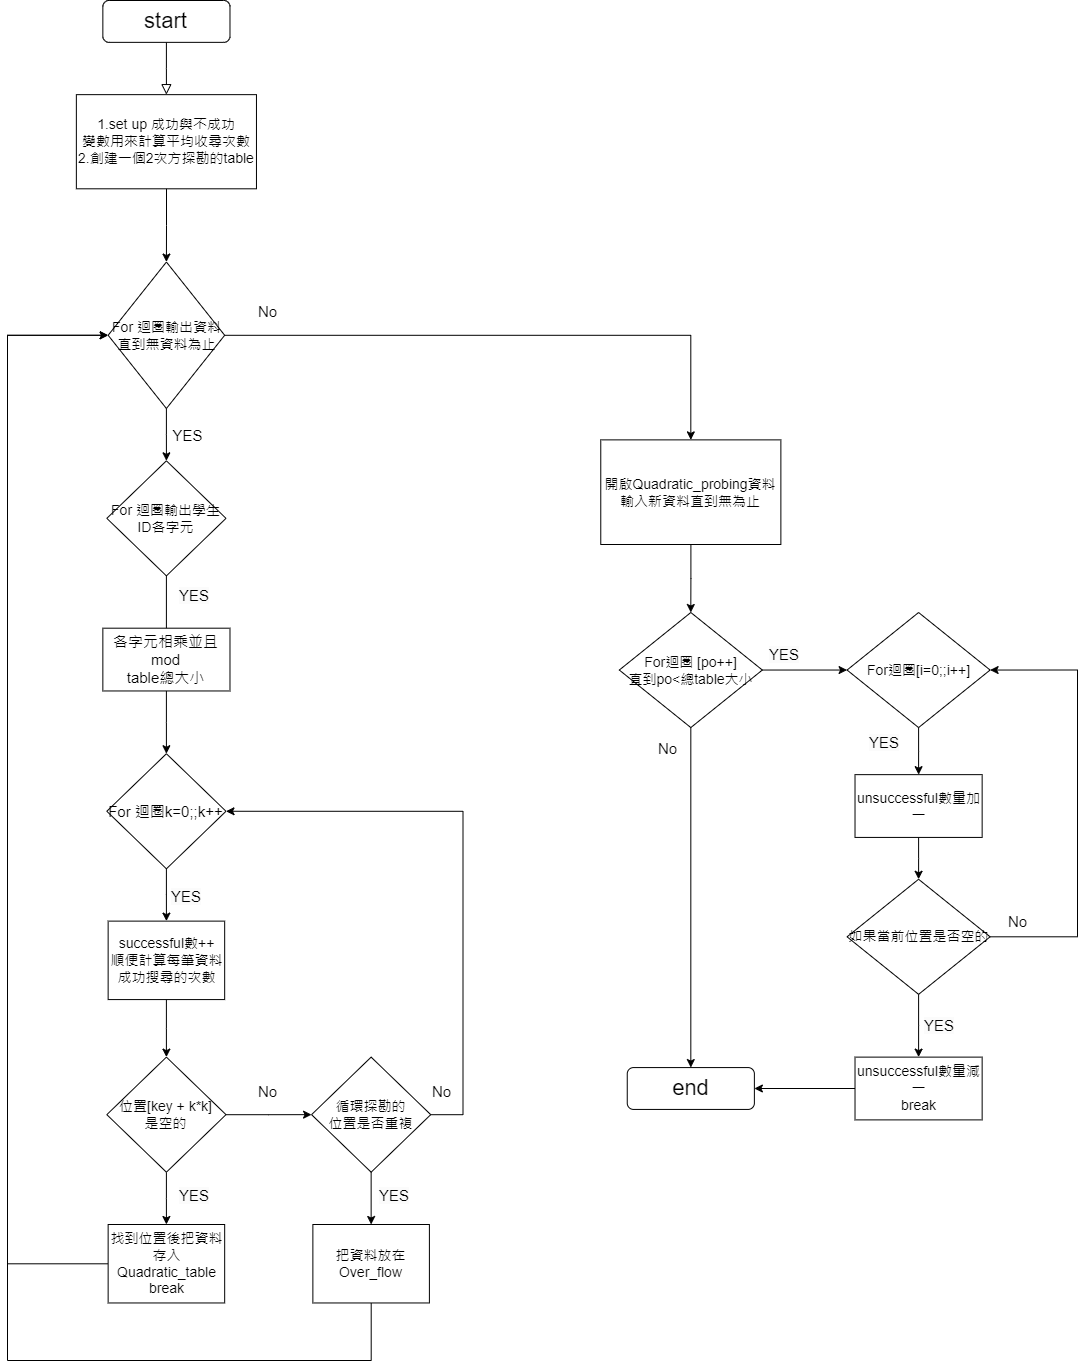

The diagram above was exported from draw.io. Its source (the exported page's mxGraphModel, read from the mxfile embedded in the PNG):
<mxGraphModel dx="1859" dy="522" grid="1" gridSize="10" guides="1" tooltips="1" connect="1" arrows="1" fold="1" page="1" pageScale="1" pageWidth="827" pageHeight="1169" math="0" shadow="0">
  <root>
    <mxCell id="WIyWlLk6GJQsqaUBKTNV-0" />
    <mxCell id="WIyWlLk6GJQsqaUBKTNV-1" parent="WIyWlLk6GJQsqaUBKTNV-0" />
    <mxCell id="ADbTayrC-Ze4ekN7dhju-61" value="" style="group" parent="WIyWlLk6GJQsqaUBKTNV-1" vertex="1" connectable="0">
      <mxGeometry y="80" width="1070" height="1360" as="geometry" />
    </mxCell>
    <mxCell id="WIyWlLk6GJQsqaUBKTNV-2" value="" style="rounded=0;html=1;jettySize=auto;orthogonalLoop=1;fontSize=11;endArrow=block;endFill=0;endSize=8;strokeWidth=1;shadow=0;labelBackgroundColor=none;edgeStyle=orthogonalEdgeStyle;" parent="ADbTayrC-Ze4ekN7dhju-61" source="WIyWlLk6GJQsqaUBKTNV-3" edge="1">
      <mxGeometry relative="1" as="geometry">
        <mxPoint x="158.9108910891089" y="94.15384615384616" as="targetPoint" />
      </mxGeometry>
    </mxCell>
    <mxCell id="WIyWlLk6GJQsqaUBKTNV-3" value="&lt;font style=&quot;font-size: 22px;&quot;&gt;start&lt;/font&gt;" style="rounded=1;whiteSpace=wrap;html=1;fontSize=12;glass=0;strokeWidth=1;shadow=0;" parent="ADbTayrC-Ze4ekN7dhju-61" vertex="1">
      <mxGeometry x="95.34653465346535" width="127.12871287128712" height="41.84615384615385" as="geometry" />
    </mxCell>
    <mxCell id="WIyWlLk6GJQsqaUBKTNV-11" value="&lt;font style=&quot;font-size: 22px;&quot;&gt;end&lt;/font&gt;" style="rounded=1;whiteSpace=wrap;html=1;fontSize=12;glass=0;strokeWidth=1;shadow=0;" parent="ADbTayrC-Ze4ekN7dhju-61" vertex="1">
      <mxGeometry x="619.7524752475248" y="1067.076923076923" width="127.12871287128712" height="41.84615384615385" as="geometry" />
    </mxCell>
    <mxCell id="ADbTayrC-Ze4ekN7dhju-0" value="&lt;font style=&quot;font-size: 14px;&quot;&gt;1.set up 成功與不成功&lt;br&gt;變數用來計算平均收尋次數&lt;br&gt;2.創建一個2次方探勘的table&lt;/font&gt;" style="rounded=0;whiteSpace=wrap;html=1;" parent="ADbTayrC-Ze4ekN7dhju-61" vertex="1">
      <mxGeometry x="68.86138613861387" y="94.15384615384616" width="180.0990099009901" height="94.15384615384616" as="geometry" />
    </mxCell>
    <mxCell id="ADbTayrC-Ze4ekN7dhju-4" value="&lt;font style=&quot;font-size: 14px;&quot;&gt;For 迴圈輸出資料&lt;br&gt;直到無資料為止&lt;/font&gt;" style="rhombus;whiteSpace=wrap;html=1;rounded=0;" parent="ADbTayrC-Ze4ekN7dhju-61" vertex="1">
      <mxGeometry x="100.64356435643563" y="261.5384615384616" width="116.53465346534654" height="146.46153846153848" as="geometry" />
    </mxCell>
    <mxCell id="ADbTayrC-Ze4ekN7dhju-9" style="edgeStyle=orthogonalEdgeStyle;rounded=0;orthogonalLoop=1;jettySize=auto;html=1;entryX=0.5;entryY=0;entryDx=0;entryDy=0;" parent="ADbTayrC-Ze4ekN7dhju-61" source="ADbTayrC-Ze4ekN7dhju-0" target="ADbTayrC-Ze4ekN7dhju-4" edge="1">
      <mxGeometry relative="1" as="geometry" />
    </mxCell>
    <mxCell id="ADbTayrC-Ze4ekN7dhju-8" value="&lt;font style=&quot;font-size: 14px;&quot;&gt;開啟Quadratic_probing資料&lt;br&gt;輸入新資料直到無為止&lt;/font&gt;" style="rounded=0;whiteSpace=wrap;html=1;" parent="ADbTayrC-Ze4ekN7dhju-61" vertex="1">
      <mxGeometry x="593.2673267326733" y="439.3846153846155" width="180.0990099009901" height="104.61538461538463" as="geometry" />
    </mxCell>
    <mxCell id="ADbTayrC-Ze4ekN7dhju-6" style="edgeStyle=orthogonalEdgeStyle;rounded=0;orthogonalLoop=1;jettySize=auto;html=1;entryX=0.5;entryY=0;entryDx=0;entryDy=0;" parent="ADbTayrC-Ze4ekN7dhju-61" source="ADbTayrC-Ze4ekN7dhju-4" target="ADbTayrC-Ze4ekN7dhju-8" edge="1">
      <mxGeometry relative="1" as="geometry">
        <mxPoint x="480.5465087890625" y="470.76923076923083" as="targetPoint" />
      </mxGeometry>
    </mxCell>
    <mxCell id="ADbTayrC-Ze4ekN7dhju-12" style="edgeStyle=orthogonalEdgeStyle;rounded=0;orthogonalLoop=1;jettySize=auto;html=1;" parent="ADbTayrC-Ze4ekN7dhju-61" source="ADbTayrC-Ze4ekN7dhju-10" edge="1">
      <mxGeometry relative="1" as="geometry">
        <mxPoint x="158.9108910891089" y="680.0000000000001" as="targetPoint" />
      </mxGeometry>
    </mxCell>
    <mxCell id="ADbTayrC-Ze4ekN7dhju-10" value="&lt;font style=&quot;font-size: 14px;&quot;&gt;For 迴圈輸出學生&lt;br&gt;ID各字元&lt;/font&gt;" style="rhombus;whiteSpace=wrap;html=1;rounded=0;" parent="ADbTayrC-Ze4ekN7dhju-61" vertex="1">
      <mxGeometry x="99.31930693069307" y="460.3076923076924" width="119.18316831683167" height="115.0769230769231" as="geometry" />
    </mxCell>
    <mxCell id="ADbTayrC-Ze4ekN7dhju-11" style="edgeStyle=orthogonalEdgeStyle;rounded=0;orthogonalLoop=1;jettySize=auto;html=1;entryX=0.5;entryY=0;entryDx=0;entryDy=0;" parent="ADbTayrC-Ze4ekN7dhju-61" source="ADbTayrC-Ze4ekN7dhju-4" target="ADbTayrC-Ze4ekN7dhju-10" edge="1">
      <mxGeometry relative="1" as="geometry" />
    </mxCell>
    <mxCell id="ADbTayrC-Ze4ekN7dhju-13" value="&lt;font style=&quot;font-size: 15px;&quot;&gt;各字元相乘並且mod&lt;br&gt;table總大小&lt;/font&gt;" style="rounded=0;whiteSpace=wrap;html=1;" parent="ADbTayrC-Ze4ekN7dhju-61" vertex="1">
      <mxGeometry x="95.34653465346535" y="627.6923076923077" width="127.12871287128712" height="62.76923076923079" as="geometry" />
    </mxCell>
    <mxCell id="ADbTayrC-Ze4ekN7dhju-16" value="&lt;font style=&quot;font-size: 15px;&quot;&gt;For 迴圈k=0;;k++&lt;/font&gt;" style="rhombus;whiteSpace=wrap;html=1;rounded=0;" parent="ADbTayrC-Ze4ekN7dhju-61" vertex="1">
      <mxGeometry x="99.31930693069307" y="753.2307692307693" width="119.18316831683167" height="115.0769230769231" as="geometry" />
    </mxCell>
    <mxCell id="ADbTayrC-Ze4ekN7dhju-15" value="" style="edgeStyle=orthogonalEdgeStyle;rounded=0;orthogonalLoop=1;jettySize=auto;html=1;entryX=0.5;entryY=0;entryDx=0;entryDy=0;" parent="ADbTayrC-Ze4ekN7dhju-61" source="ADbTayrC-Ze4ekN7dhju-13" target="ADbTayrC-Ze4ekN7dhju-16" edge="1">
      <mxGeometry relative="1" as="geometry">
        <mxPoint x="158.9108910891089" y="753.2307692307693" as="targetPoint" />
      </mxGeometry>
    </mxCell>
    <mxCell id="ADbTayrC-Ze4ekN7dhju-37" style="edgeStyle=orthogonalEdgeStyle;rounded=0;orthogonalLoop=1;jettySize=auto;html=1;entryX=0;entryY=0.5;entryDx=0;entryDy=0;" parent="ADbTayrC-Ze4ekN7dhju-61" source="ADbTayrC-Ze4ekN7dhju-20" target="ADbTayrC-Ze4ekN7dhju-4" edge="1">
      <mxGeometry relative="1" as="geometry">
        <Array as="points">
          <mxPoint y="1263.7538461538463" />
          <mxPoint y="334.7692307692308" />
        </Array>
      </mxGeometry>
    </mxCell>
    <mxCell id="ADbTayrC-Ze4ekN7dhju-20" value="&lt;font style=&quot;font-size: 14px;&quot;&gt;找到位置後把資料存入Quadratic_table&lt;br&gt;break&lt;/font&gt;" style="rounded=0;whiteSpace=wrap;html=1;" parent="ADbTayrC-Ze4ekN7dhju-61" vertex="1">
      <mxGeometry x="100.64356435643563" y="1224.0000000000002" width="116.53465346534654" height="78.46153846153847" as="geometry" />
    </mxCell>
    <mxCell id="ADbTayrC-Ze4ekN7dhju-28" style="edgeStyle=orthogonalEdgeStyle;rounded=0;orthogonalLoop=1;jettySize=auto;html=1;entryX=0.5;entryY=0;entryDx=0;entryDy=0;" parent="ADbTayrC-Ze4ekN7dhju-61" source="ADbTayrC-Ze4ekN7dhju-21" target="ADbTayrC-Ze4ekN7dhju-20" edge="1">
      <mxGeometry relative="1" as="geometry" />
    </mxCell>
    <mxCell id="ADbTayrC-Ze4ekN7dhju-21" value="&lt;font style=&quot;font-size: 14px;&quot;&gt;位置[key + k*k]&lt;br&gt;是空的&lt;/font&gt;" style="rhombus;whiteSpace=wrap;html=1;rounded=0;" parent="ADbTayrC-Ze4ekN7dhju-61" vertex="1">
      <mxGeometry x="99.31930693069307" y="1056.615384615385" width="119.18316831683167" height="115.0769230769231" as="geometry" />
    </mxCell>
    <mxCell id="ADbTayrC-Ze4ekN7dhju-25" style="edgeStyle=orthogonalEdgeStyle;rounded=0;orthogonalLoop=1;jettySize=auto;html=1;" parent="ADbTayrC-Ze4ekN7dhju-61" source="ADbTayrC-Ze4ekN7dhju-23" target="ADbTayrC-Ze4ekN7dhju-21" edge="1">
      <mxGeometry relative="1" as="geometry" />
    </mxCell>
    <mxCell id="ADbTayrC-Ze4ekN7dhju-23" value="&lt;font style=&quot;font-size: 14px;&quot;&gt;successful數++&lt;br&gt;順便計算每筆資料成功搜尋的次數&lt;/font&gt;" style="rounded=0;whiteSpace=wrap;html=1;" parent="ADbTayrC-Ze4ekN7dhju-61" vertex="1">
      <mxGeometry x="100.64356435643563" y="920.6153846153848" width="116.53465346534654" height="78.46153846153847" as="geometry" />
    </mxCell>
    <mxCell id="ADbTayrC-Ze4ekN7dhju-24" style="edgeStyle=orthogonalEdgeStyle;rounded=0;orthogonalLoop=1;jettySize=auto;html=1;entryX=0.5;entryY=0;entryDx=0;entryDy=0;" parent="ADbTayrC-Ze4ekN7dhju-61" source="ADbTayrC-Ze4ekN7dhju-16" target="ADbTayrC-Ze4ekN7dhju-23" edge="1">
      <mxGeometry relative="1" as="geometry" />
    </mxCell>
    <mxCell id="ADbTayrC-Ze4ekN7dhju-36" style="edgeStyle=orthogonalEdgeStyle;rounded=0;orthogonalLoop=1;jettySize=auto;html=1;entryX=1;entryY=0.5;entryDx=0;entryDy=0;" parent="ADbTayrC-Ze4ekN7dhju-61" source="ADbTayrC-Ze4ekN7dhju-26" target="ADbTayrC-Ze4ekN7dhju-16" edge="1">
      <mxGeometry relative="1" as="geometry">
        <Array as="points">
          <mxPoint x="455.54455445544556" y="1114.1538461538464" />
          <mxPoint x="455.54455445544556" y="810.7692307692308" />
        </Array>
      </mxGeometry>
    </mxCell>
    <mxCell id="ADbTayrC-Ze4ekN7dhju-26" value="&lt;font style=&quot;font-size: 14px;&quot;&gt;循環探勘的&lt;br&gt;位置是否重複&lt;/font&gt;" style="rhombus;whiteSpace=wrap;html=1;rounded=0;" parent="ADbTayrC-Ze4ekN7dhju-61" vertex="1">
      <mxGeometry x="304.049504950495" y="1056.615384615385" width="119.18316831683167" height="115.0769230769231" as="geometry" />
    </mxCell>
    <mxCell id="ADbTayrC-Ze4ekN7dhju-27" style="edgeStyle=orthogonalEdgeStyle;rounded=0;orthogonalLoop=1;jettySize=auto;html=1;entryX=0;entryY=0.5;entryDx=0;entryDy=0;" parent="ADbTayrC-Ze4ekN7dhju-61" source="ADbTayrC-Ze4ekN7dhju-21" target="ADbTayrC-Ze4ekN7dhju-26" edge="1">
      <mxGeometry relative="1" as="geometry" />
    </mxCell>
    <mxCell id="ADbTayrC-Ze4ekN7dhju-38" style="edgeStyle=orthogonalEdgeStyle;rounded=0;orthogonalLoop=1;jettySize=auto;html=1;entryX=0;entryY=0.5;entryDx=0;entryDy=0;" parent="ADbTayrC-Ze4ekN7dhju-61" source="ADbTayrC-Ze4ekN7dhju-32" target="ADbTayrC-Ze4ekN7dhju-4" edge="1">
      <mxGeometry relative="1" as="geometry">
        <Array as="points">
          <mxPoint x="363.3762376237624" y="1360.0000000000002" />
          <mxPoint y="1360.0000000000002" />
          <mxPoint y="334.7692307692308" />
        </Array>
      </mxGeometry>
    </mxCell>
    <mxCell id="ADbTayrC-Ze4ekN7dhju-32" value="&lt;font style=&quot;font-size: 14px;&quot;&gt;把資料放在Over_flow&lt;/font&gt;" style="rounded=0;whiteSpace=wrap;html=1;" parent="ADbTayrC-Ze4ekN7dhju-61" vertex="1">
      <mxGeometry x="305.3737623762376" y="1224.0000000000002" width="116.53465346534654" height="78.46153846153847" as="geometry" />
    </mxCell>
    <mxCell id="ADbTayrC-Ze4ekN7dhju-35" style="edgeStyle=orthogonalEdgeStyle;rounded=0;orthogonalLoop=1;jettySize=auto;html=1;entryX=0.5;entryY=0;entryDx=0;entryDy=0;" parent="ADbTayrC-Ze4ekN7dhju-61" source="ADbTayrC-Ze4ekN7dhju-26" target="ADbTayrC-Ze4ekN7dhju-32" edge="1">
      <mxGeometry relative="1" as="geometry" />
    </mxCell>
    <mxCell id="ADbTayrC-Ze4ekN7dhju-59" style="edgeStyle=orthogonalEdgeStyle;rounded=0;orthogonalLoop=1;jettySize=auto;html=1;entryX=0.5;entryY=0;entryDx=0;entryDy=0;" parent="ADbTayrC-Ze4ekN7dhju-61" source="ADbTayrC-Ze4ekN7dhju-41" target="WIyWlLk6GJQsqaUBKTNV-11" edge="1">
      <mxGeometry relative="1" as="geometry">
        <mxPoint x="683.3168316831684" y="1046.1538461538464" as="targetPoint" />
      </mxGeometry>
    </mxCell>
    <mxCell id="ADbTayrC-Ze4ekN7dhju-41" value="&lt;font style=&quot;font-size: 14px;&quot;&gt;For迴圈 [po++]&lt;br&gt;直到po&amp;lt;總table大小&lt;/font&gt;" style="rhombus;whiteSpace=wrap;html=1;rounded=0;" parent="ADbTayrC-Ze4ekN7dhju-61" vertex="1">
      <mxGeometry x="611.8069306930693" y="612.0000000000001" width="143.01980198019803" height="115.0769230769231" as="geometry" />
    </mxCell>
    <mxCell id="ADbTayrC-Ze4ekN7dhju-42" value="" style="edgeStyle=orthogonalEdgeStyle;rounded=0;orthogonalLoop=1;jettySize=auto;html=1;" parent="ADbTayrC-Ze4ekN7dhju-61" source="ADbTayrC-Ze4ekN7dhju-8" target="ADbTayrC-Ze4ekN7dhju-41" edge="1">
      <mxGeometry relative="1" as="geometry" />
    </mxCell>
    <mxCell id="ADbTayrC-Ze4ekN7dhju-44" value="&lt;font style=&quot;font-size: 14px;&quot;&gt;For迴圈[i=0;;i++]&lt;/font&gt;" style="rhombus;whiteSpace=wrap;html=1;rounded=0;" parent="ADbTayrC-Ze4ekN7dhju-61" vertex="1">
      <mxGeometry x="839.5792079207921" y="612.0000000000001" width="143.01980198019803" height="115.0769230769231" as="geometry" />
    </mxCell>
    <mxCell id="ADbTayrC-Ze4ekN7dhju-45" value="" style="edgeStyle=orthogonalEdgeStyle;rounded=0;orthogonalLoop=1;jettySize=auto;html=1;" parent="ADbTayrC-Ze4ekN7dhju-61" source="ADbTayrC-Ze4ekN7dhju-41" target="ADbTayrC-Ze4ekN7dhju-44" edge="1">
      <mxGeometry relative="1" as="geometry" />
    </mxCell>
    <mxCell id="ADbTayrC-Ze4ekN7dhju-56" style="edgeStyle=orthogonalEdgeStyle;rounded=0;orthogonalLoop=1;jettySize=auto;html=1;exitX=1;exitY=0.5;exitDx=0;exitDy=0;entryX=1;entryY=0.5;entryDx=0;entryDy=0;" parent="ADbTayrC-Ze4ekN7dhju-61" source="ADbTayrC-Ze4ekN7dhju-46" target="ADbTayrC-Ze4ekN7dhju-44" edge="1">
      <mxGeometry relative="1" as="geometry">
        <Array as="points">
          <mxPoint x="1070" y="936.3076923076926" />
          <mxPoint x="1070" y="669.5384615384615" />
        </Array>
      </mxGeometry>
    </mxCell>
    <mxCell id="ADbTayrC-Ze4ekN7dhju-46" value="&lt;font style=&quot;font-size: 14px;&quot;&gt;如果當前位置是否空的&lt;/font&gt;" style="rhombus;whiteSpace=wrap;html=1;rounded=0;" parent="ADbTayrC-Ze4ekN7dhju-61" vertex="1">
      <mxGeometry x="839.5792079207921" y="878.769230769231" width="143.01980198019803" height="115.0769230769231" as="geometry" />
    </mxCell>
    <mxCell id="ADbTayrC-Ze4ekN7dhju-60" style="edgeStyle=orthogonalEdgeStyle;rounded=0;orthogonalLoop=1;jettySize=auto;html=1;entryX=1;entryY=0.5;entryDx=0;entryDy=0;" parent="ADbTayrC-Ze4ekN7dhju-61" source="ADbTayrC-Ze4ekN7dhju-51" target="WIyWlLk6GJQsqaUBKTNV-11" edge="1">
      <mxGeometry relative="1" as="geometry" />
    </mxCell>
    <mxCell id="ADbTayrC-Ze4ekN7dhju-51" value="&lt;font style=&quot;font-size: 14px;&quot;&gt;unsuccessful數量減一&lt;br&gt;break&lt;/font&gt;" style="whiteSpace=wrap;html=1;rounded=0;" parent="ADbTayrC-Ze4ekN7dhju-61" vertex="1">
      <mxGeometry x="847.5247524752475" y="1056.615384615385" width="127.12871287128712" height="62.76923076923079" as="geometry" />
    </mxCell>
    <mxCell id="ADbTayrC-Ze4ekN7dhju-52" value="" style="edgeStyle=orthogonalEdgeStyle;rounded=0;orthogonalLoop=1;jettySize=auto;html=1;" parent="ADbTayrC-Ze4ekN7dhju-61" source="ADbTayrC-Ze4ekN7dhju-46" target="ADbTayrC-Ze4ekN7dhju-51" edge="1">
      <mxGeometry relative="1" as="geometry" />
    </mxCell>
    <mxCell id="ADbTayrC-Ze4ekN7dhju-55" value="" style="edgeStyle=orthogonalEdgeStyle;rounded=0;orthogonalLoop=1;jettySize=auto;html=1;" parent="ADbTayrC-Ze4ekN7dhju-61" source="ADbTayrC-Ze4ekN7dhju-53" target="ADbTayrC-Ze4ekN7dhju-46" edge="1">
      <mxGeometry relative="1" as="geometry" />
    </mxCell>
    <mxCell id="ADbTayrC-Ze4ekN7dhju-53" value="&lt;font style=&quot;font-size: 14px;&quot;&gt;unsuccessful數量加一&lt;/font&gt;" style="whiteSpace=wrap;html=1;rounded=0;" parent="ADbTayrC-Ze4ekN7dhju-61" vertex="1">
      <mxGeometry x="847.5247524752475" y="774.1538461538463" width="127.12871287128712" height="62.76923076923079" as="geometry" />
    </mxCell>
    <mxCell id="ADbTayrC-Ze4ekN7dhju-54" value="" style="edgeStyle=orthogonalEdgeStyle;rounded=0;orthogonalLoop=1;jettySize=auto;html=1;" parent="ADbTayrC-Ze4ekN7dhju-61" source="ADbTayrC-Ze4ekN7dhju-44" target="ADbTayrC-Ze4ekN7dhju-53" edge="1">
      <mxGeometry relative="1" as="geometry" />
    </mxCell>
    <mxCell id="ADbTayrC-Ze4ekN7dhju-62" value="&lt;font style=&quot;font-size: 15px;&quot;&gt;No&lt;/font&gt;" style="text;html=1;align=center;verticalAlign=middle;resizable=0;points=[];autosize=1;strokeColor=none;fillColor=none;fontSize=22;" parent="ADbTayrC-Ze4ekN7dhju-61" vertex="1">
      <mxGeometry x="240" y="290" width="40" height="40" as="geometry" />
    </mxCell>
    <mxCell id="ADbTayrC-Ze4ekN7dhju-63" value="YES" style="text;html=1;align=center;verticalAlign=middle;resizable=0;points=[];autosize=1;strokeColor=none;fillColor=none;fontSize=15;" parent="ADbTayrC-Ze4ekN7dhju-61" vertex="1">
      <mxGeometry x="155" y="420" width="50" height="30" as="geometry" />
    </mxCell>
    <mxCell id="ADbTayrC-Ze4ekN7dhju-64" value="&lt;span style=&quot;color: rgb(0, 0, 0); font-family: Helvetica; font-size: 15px; font-style: normal; font-variant-ligatures: normal; font-variant-caps: normal; font-weight: 400; letter-spacing: normal; orphans: 2; text-align: center; text-indent: 0px; text-transform: none; widows: 2; word-spacing: 0px; -webkit-text-stroke-width: 0px; background-color: rgb(251, 251, 251); text-decoration-thickness: initial; text-decoration-style: initial; text-decoration-color: initial; float: none; display: inline !important;&quot;&gt;YES&lt;/span&gt;" style="text;whiteSpace=wrap;html=1;fontSize=15;" parent="ADbTayrC-Ze4ekN7dhju-61" vertex="1">
      <mxGeometry x="170" y="580" width="60" height="40" as="geometry" />
    </mxCell>
    <mxCell id="ADbTayrC-Ze4ekN7dhju-65" value="&lt;span style=&quot;color: rgb(0, 0, 0); font-family: Helvetica; font-size: 15px; font-style: normal; font-variant-ligatures: normal; font-variant-caps: normal; font-weight: 400; letter-spacing: normal; orphans: 2; text-align: center; text-indent: 0px; text-transform: none; widows: 2; word-spacing: 0px; -webkit-text-stroke-width: 0px; background-color: rgb(251, 251, 251); text-decoration-thickness: initial; text-decoration-style: initial; text-decoration-color: initial; float: none; display: inline !important;&quot;&gt;YES&lt;/span&gt;" style="text;whiteSpace=wrap;html=1;fontSize=15;" parent="ADbTayrC-Ze4ekN7dhju-61" vertex="1">
      <mxGeometry x="162.48" y="880.62" width="60" height="40" as="geometry" />
    </mxCell>
    <mxCell id="ADbTayrC-Ze4ekN7dhju-66" value="&lt;span style=&quot;color: rgb(0, 0, 0); font-family: Helvetica; font-size: 15px; font-style: normal; font-variant-ligatures: normal; font-variant-caps: normal; font-weight: 400; letter-spacing: normal; orphans: 2; text-align: center; text-indent: 0px; text-transform: none; widows: 2; word-spacing: 0px; -webkit-text-stroke-width: 0px; background-color: rgb(251, 251, 251); text-decoration-thickness: initial; text-decoration-style: initial; text-decoration-color: initial; float: none; display: inline !important;&quot;&gt;YES&lt;/span&gt;" style="text;whiteSpace=wrap;html=1;fontSize=15;" parent="ADbTayrC-Ze4ekN7dhju-61" vertex="1">
      <mxGeometry x="170" y="1180" width="60" height="40" as="geometry" />
    </mxCell>
    <mxCell id="ADbTayrC-Ze4ekN7dhju-67" value="&lt;font style=&quot;font-size: 15px;&quot;&gt;No&lt;/font&gt;" style="text;html=1;align=center;verticalAlign=middle;resizable=0;points=[];autosize=1;strokeColor=none;fillColor=none;fontSize=22;" parent="ADbTayrC-Ze4ekN7dhju-61" vertex="1">
      <mxGeometry x="240" y="1070" width="40" height="40" as="geometry" />
    </mxCell>
    <mxCell id="ADbTayrC-Ze4ekN7dhju-68" value="&lt;span style=&quot;color: rgb(0, 0, 0); font-family: Helvetica; font-size: 15px; font-style: normal; font-variant-ligatures: normal; font-variant-caps: normal; font-weight: 400; letter-spacing: normal; orphans: 2; text-align: center; text-indent: 0px; text-transform: none; widows: 2; word-spacing: 0px; -webkit-text-stroke-width: 0px; background-color: rgb(251, 251, 251); text-decoration-thickness: initial; text-decoration-style: initial; text-decoration-color: initial; float: none; display: inline !important;&quot;&gt;YES&lt;/span&gt;" style="text;whiteSpace=wrap;html=1;fontSize=15;" parent="ADbTayrC-Ze4ekN7dhju-61" vertex="1">
      <mxGeometry x="370" y="1180" width="60" height="40" as="geometry" />
    </mxCell>
    <mxCell id="ADbTayrC-Ze4ekN7dhju-70" value="&lt;font style=&quot;font-size: 15px;&quot;&gt;No&lt;/font&gt;" style="text;html=1;align=center;verticalAlign=middle;resizable=0;points=[];autosize=1;strokeColor=none;fillColor=none;fontSize=22;" parent="ADbTayrC-Ze4ekN7dhju-61" vertex="1">
      <mxGeometry x="414" y="1070" width="40" height="40" as="geometry" />
    </mxCell>
    <mxCell id="ADbTayrC-Ze4ekN7dhju-71" value="&lt;font style=&quot;font-size: 15px;&quot;&gt;No&lt;/font&gt;" style="text;html=1;align=center;verticalAlign=middle;resizable=0;points=[];autosize=1;strokeColor=none;fillColor=none;fontSize=22;" parent="ADbTayrC-Ze4ekN7dhju-61" vertex="1">
      <mxGeometry x="640" y="727.0799999999999" width="40" height="40" as="geometry" />
    </mxCell>
    <mxCell id="ADbTayrC-Ze4ekN7dhju-72" value="&lt;span style=&quot;color: rgb(0, 0, 0); font-family: Helvetica; font-size: 15px; font-style: normal; font-variant-ligatures: normal; font-variant-caps: normal; font-weight: 400; letter-spacing: normal; orphans: 2; text-align: center; text-indent: 0px; text-transform: none; widows: 2; word-spacing: 0px; -webkit-text-stroke-width: 0px; background-color: rgb(251, 251, 251); text-decoration-thickness: initial; text-decoration-style: initial; text-decoration-color: initial; float: none; display: inline !important;&quot;&gt;YES&lt;/span&gt;" style="text;whiteSpace=wrap;html=1;fontSize=15;" parent="ADbTayrC-Ze4ekN7dhju-61" vertex="1">
      <mxGeometry x="760" y="639.08" width="60" height="40" as="geometry" />
    </mxCell>
    <mxCell id="ADbTayrC-Ze4ekN7dhju-73" value="&lt;span style=&quot;color: rgb(0, 0, 0); font-family: Helvetica; font-size: 15px; font-style: normal; font-variant-ligatures: normal; font-variant-caps: normal; font-weight: 400; letter-spacing: normal; orphans: 2; text-align: center; text-indent: 0px; text-transform: none; widows: 2; word-spacing: 0px; -webkit-text-stroke-width: 0px; background-color: rgb(251, 251, 251); text-decoration-thickness: initial; text-decoration-style: initial; text-decoration-color: initial; float: none; display: inline !important;&quot;&gt;YES&lt;/span&gt;" style="text;whiteSpace=wrap;html=1;fontSize=15;" parent="ADbTayrC-Ze4ekN7dhju-61" vertex="1">
      <mxGeometry x="860" y="727.08" width="60" height="40" as="geometry" />
    </mxCell>
    <mxCell id="ADbTayrC-Ze4ekN7dhju-74" value="&lt;span style=&quot;color: rgb(0, 0, 0); font-family: Helvetica; font-size: 15px; font-style: normal; font-variant-ligatures: normal; font-variant-caps: normal; font-weight: 400; letter-spacing: normal; orphans: 2; text-align: center; text-indent: 0px; text-transform: none; widows: 2; word-spacing: 0px; -webkit-text-stroke-width: 0px; background-color: rgb(251, 251, 251); text-decoration-thickness: initial; text-decoration-style: initial; text-decoration-color: initial; float: none; display: inline !important;&quot;&gt;YES&lt;/span&gt;" style="text;whiteSpace=wrap;html=1;fontSize=15;" parent="ADbTayrC-Ze4ekN7dhju-61" vertex="1">
      <mxGeometry x="914.65" y="1010" width="60" height="40" as="geometry" />
    </mxCell>
    <mxCell id="ADbTayrC-Ze4ekN7dhju-75" value="&lt;font style=&quot;font-size: 15px;&quot;&gt;No&lt;/font&gt;" style="text;html=1;align=center;verticalAlign=middle;resizable=0;points=[];autosize=1;strokeColor=none;fillColor=none;fontSize=22;" parent="ADbTayrC-Ze4ekN7dhju-61" vertex="1">
      <mxGeometry x="990" y="899.9999999999999" width="40" height="40" as="geometry" />
    </mxCell>
  </root>
</mxGraphModel>